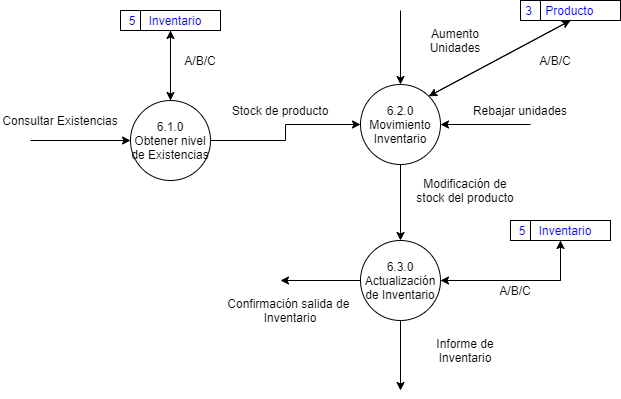

The diagram above was exported from draw.io. Its source (the exported page's mxGraphModel, read from the mxfile embedded in the PNG):
<mxGraphModel dx="1178" dy="599" grid="1" gridSize="10" guides="1" tooltips="1" connect="1" arrows="1" fold="1" page="1" pageScale="1" pageWidth="1169" pageHeight="827" math="0" shadow="0">
  <root>
    <mxCell id="0" />
    <mxCell id="1" parent="0" />
    <mxCell id="YrQu48t48mzW6hmWvOTf-6" style="edgeStyle=orthogonalEdgeStyle;rounded=0;orthogonalLoop=1;jettySize=auto;html=1;exitX=0.5;exitY=0;exitDx=0;exitDy=0;entryX=0.5;entryY=1;entryDx=0;entryDy=0;" parent="1" source="YrQu48t48mzW6hmWvOTf-1" target="YrQu48t48mzW6hmWvOTf-4" edge="1">
      <mxGeometry relative="1" as="geometry" />
    </mxCell>
    <mxCell id="YrQu48t48mzW6hmWvOTf-18" style="edgeStyle=orthogonalEdgeStyle;rounded=0;orthogonalLoop=1;jettySize=auto;html=1;exitX=1;exitY=0.5;exitDx=0;exitDy=0;" parent="1" source="YrQu48t48mzW6hmWvOTf-1" target="YrQu48t48mzW6hmWvOTf-8" edge="1">
      <mxGeometry relative="1" as="geometry" />
    </mxCell>
    <mxCell id="YrQu48t48mzW6hmWvOTf-1" value="6.1.0&lt;br&gt;Obtener nivel de Existencias" style="ellipse;whiteSpace=wrap;html=1;aspect=fixed;" parent="1" vertex="1">
      <mxGeometry x="330" y="240" width="80" height="80" as="geometry" />
    </mxCell>
    <mxCell id="YrQu48t48mzW6hmWvOTf-2" value="" style="endArrow=classic;html=1;entryX=0;entryY=0.5;entryDx=0;entryDy=0;" parent="1" target="YrQu48t48mzW6hmWvOTf-1" edge="1">
      <mxGeometry width="50" height="50" relative="1" as="geometry">
        <mxPoint x="230" y="280" as="sourcePoint" />
        <mxPoint x="280" y="260" as="targetPoint" />
      </mxGeometry>
    </mxCell>
    <mxCell id="YrQu48t48mzW6hmWvOTf-3" value="Consultar Existencias" style="text;html=1;strokeColor=none;fillColor=none;align=center;verticalAlign=middle;whiteSpace=wrap;rounded=0;" parent="1" vertex="1">
      <mxGeometry x="200" y="250" width="120" height="20" as="geometry" />
    </mxCell>
    <mxCell id="YrQu48t48mzW6hmWvOTf-5" style="edgeStyle=orthogonalEdgeStyle;rounded=0;orthogonalLoop=1;jettySize=auto;html=1;exitX=0.5;exitY=1;exitDx=0;exitDy=0;" parent="1" source="YrQu48t48mzW6hmWvOTf-4" target="YrQu48t48mzW6hmWvOTf-1" edge="1">
      <mxGeometry relative="1" as="geometry" />
    </mxCell>
    <mxCell id="YrQu48t48mzW6hmWvOTf-4" value="&amp;nbsp; 5&amp;nbsp; &amp;nbsp; Inventario" style="shape=internalStorage;whiteSpace=wrap;html=1;backgroundOutline=1;align=left;fontColor=#0000FF;" parent="1" vertex="1">
      <mxGeometry x="320" y="150" width="100" height="20" as="geometry" />
    </mxCell>
    <mxCell id="YrQu48t48mzW6hmWvOTf-7" value="A/B/C" style="text;html=1;strokeColor=none;fillColor=none;align=center;verticalAlign=middle;whiteSpace=wrap;rounded=0;" parent="1" vertex="1">
      <mxGeometry x="380" y="190" width="40" height="20" as="geometry" />
    </mxCell>
    <mxCell id="YrQu48t48mzW6hmWvOTf-22" style="edgeStyle=orthogonalEdgeStyle;rounded=0;orthogonalLoop=1;jettySize=auto;html=1;exitX=0.5;exitY=1;exitDx=0;exitDy=0;" parent="1" source="YrQu48t48mzW6hmWvOTf-8" edge="1">
      <mxGeometry relative="1" as="geometry">
        <mxPoint x="600" y="380" as="targetPoint" />
      </mxGeometry>
    </mxCell>
    <mxCell id="YrQu48t48mzW6hmWvOTf-37" style="rounded=0;orthogonalLoop=1;jettySize=auto;html=1;exitX=1;exitY=0;exitDx=0;exitDy=0;entryX=0.5;entryY=1;entryDx=0;entryDy=0;" parent="1" source="YrQu48t48mzW6hmWvOTf-8" target="YrQu48t48mzW6hmWvOTf-36" edge="1">
      <mxGeometry relative="1" as="geometry" />
    </mxCell>
    <mxCell id="YrQu48t48mzW6hmWvOTf-8" value="6.2.0&lt;br&gt;Movimiento Inventario" style="ellipse;whiteSpace=wrap;html=1;aspect=fixed;" parent="1" vertex="1">
      <mxGeometry x="560" y="224" width="80" height="80" as="geometry" />
    </mxCell>
    <mxCell id="YrQu48t48mzW6hmWvOTf-11" value="" style="endArrow=classic;html=1;entryX=0.5;entryY=0;entryDx=0;entryDy=0;" parent="1" target="YrQu48t48mzW6hmWvOTf-8" edge="1">
      <mxGeometry width="50" height="50" relative="1" as="geometry">
        <mxPoint x="600" y="150" as="sourcePoint" />
        <mxPoint x="660" y="90" as="targetPoint" />
      </mxGeometry>
    </mxCell>
    <mxCell id="YrQu48t48mzW6hmWvOTf-12" value="Aumento Unidades" style="text;html=1;strokeColor=none;fillColor=none;align=center;verticalAlign=middle;whiteSpace=wrap;rounded=0;" parent="1" vertex="1">
      <mxGeometry x="610" y="170" width="90" height="20" as="geometry" />
    </mxCell>
    <mxCell id="YrQu48t48mzW6hmWvOTf-16" value="Stock de producto" style="text;html=1;strokeColor=none;fillColor=none;align=center;verticalAlign=middle;whiteSpace=wrap;rounded=0;" parent="1" vertex="1">
      <mxGeometry x="430" y="240" width="100" height="20" as="geometry" />
    </mxCell>
    <mxCell id="YrQu48t48mzW6hmWvOTf-20" value="" style="endArrow=classic;html=1;entryX=1;entryY=0.5;entryDx=0;entryDy=0;" parent="1" target="YrQu48t48mzW6hmWvOTf-8" edge="1">
      <mxGeometry width="50" height="50" relative="1" as="geometry">
        <mxPoint x="730" y="264" as="sourcePoint" />
        <mxPoint x="760" y="240" as="targetPoint" />
      </mxGeometry>
    </mxCell>
    <mxCell id="YrQu48t48mzW6hmWvOTf-21" value="Rebajar unidades" style="text;html=1;strokeColor=none;fillColor=none;align=center;verticalAlign=middle;whiteSpace=wrap;rounded=0;" parent="1" vertex="1">
      <mxGeometry x="660" y="240" width="120" height="20" as="geometry" />
    </mxCell>
    <mxCell id="YrQu48t48mzW6hmWvOTf-23" value="Modificación de stock del producto" style="text;html=1;strokeColor=none;fillColor=none;align=center;verticalAlign=middle;whiteSpace=wrap;rounded=0;" parent="1" vertex="1">
      <mxGeometry x="610" y="320" width="110" height="20" as="geometry" />
    </mxCell>
    <mxCell id="YrQu48t48mzW6hmWvOTf-27" style="edgeStyle=orthogonalEdgeStyle;rounded=0;orthogonalLoop=1;jettySize=auto;html=1;exitX=1;exitY=0.5;exitDx=0;exitDy=0;entryX=0.5;entryY=1;entryDx=0;entryDy=0;" parent="1" source="YrQu48t48mzW6hmWvOTf-25" target="YrQu48t48mzW6hmWvOTf-26" edge="1">
      <mxGeometry relative="1" as="geometry" />
    </mxCell>
    <mxCell id="YrQu48t48mzW6hmWvOTf-30" style="edgeStyle=orthogonalEdgeStyle;rounded=0;orthogonalLoop=1;jettySize=auto;html=1;exitX=0.5;exitY=1;exitDx=0;exitDy=0;" parent="1" source="YrQu48t48mzW6hmWvOTf-25" edge="1">
      <mxGeometry relative="1" as="geometry">
        <mxPoint x="600" y="530" as="targetPoint" />
      </mxGeometry>
    </mxCell>
    <mxCell id="YrQu48t48mzW6hmWvOTf-43" style="edgeStyle=none;rounded=0;orthogonalLoop=1;jettySize=auto;html=1;exitX=0;exitY=0.5;exitDx=0;exitDy=0;" parent="1" source="YrQu48t48mzW6hmWvOTf-25" edge="1">
      <mxGeometry relative="1" as="geometry">
        <mxPoint x="480" y="420" as="targetPoint" />
      </mxGeometry>
    </mxCell>
    <mxCell id="YrQu48t48mzW6hmWvOTf-25" value="6.3.0&lt;br&gt;Actualización de Inventario" style="ellipse;whiteSpace=wrap;html=1;aspect=fixed;" parent="1" vertex="1">
      <mxGeometry x="560" y="380" width="80" height="80" as="geometry" />
    </mxCell>
    <mxCell id="YrQu48t48mzW6hmWvOTf-28" style="edgeStyle=orthogonalEdgeStyle;rounded=0;orthogonalLoop=1;jettySize=auto;html=1;exitX=0.5;exitY=1;exitDx=0;exitDy=0;" parent="1" source="YrQu48t48mzW6hmWvOTf-26" target="YrQu48t48mzW6hmWvOTf-25" edge="1">
      <mxGeometry relative="1" as="geometry" />
    </mxCell>
    <mxCell id="YrQu48t48mzW6hmWvOTf-26" value="&amp;nbsp; 5&amp;nbsp; &amp;nbsp; Inventario" style="shape=internalStorage;whiteSpace=wrap;html=1;backgroundOutline=1;align=left;fontColor=#0000FF;" parent="1" vertex="1">
      <mxGeometry x="710" y="360" width="100" height="20" as="geometry" />
    </mxCell>
    <mxCell id="YrQu48t48mzW6hmWvOTf-31" value="A/B/C" style="text;html=1;strokeColor=none;fillColor=none;align=center;verticalAlign=middle;whiteSpace=wrap;rounded=0;" parent="1" vertex="1">
      <mxGeometry x="660" y="420" width="110" height="20" as="geometry" />
    </mxCell>
    <mxCell id="YrQu48t48mzW6hmWvOTf-38" style="rounded=0;orthogonalLoop=1;jettySize=auto;html=1;exitX=0.5;exitY=1;exitDx=0;exitDy=0;entryX=1;entryY=0;entryDx=0;entryDy=0;" parent="1" source="YrQu48t48mzW6hmWvOTf-36" target="YrQu48t48mzW6hmWvOTf-8" edge="1">
      <mxGeometry relative="1" as="geometry" />
    </mxCell>
    <mxCell id="YrQu48t48mzW6hmWvOTf-36" value="&amp;nbsp;3&amp;nbsp; &amp;nbsp; Producto" style="shape=internalStorage;whiteSpace=wrap;html=1;backgroundOutline=1;align=left;fontColor=#0000FF;" parent="1" vertex="1">
      <mxGeometry x="720" y="140" width="100" height="20" as="geometry" />
    </mxCell>
    <mxCell id="YrQu48t48mzW6hmWvOTf-40" value="A/B/C" style="text;html=1;strokeColor=none;fillColor=none;align=center;verticalAlign=middle;whiteSpace=wrap;rounded=0;" parent="1" vertex="1">
      <mxGeometry x="720" y="190" width="70" height="20" as="geometry" />
    </mxCell>
    <mxCell id="YrQu48t48mzW6hmWvOTf-41" value="Informe de Inventario" style="text;html=1;strokeColor=none;fillColor=none;align=center;verticalAlign=middle;whiteSpace=wrap;rounded=0;" parent="1" vertex="1">
      <mxGeometry x="610" y="480" width="110" height="20" as="geometry" />
    </mxCell>
    <mxCell id="YrQu48t48mzW6hmWvOTf-44" value="Confirmación salida de&amp;nbsp; Inventario" style="text;html=1;strokeColor=none;fillColor=none;align=center;verticalAlign=middle;whiteSpace=wrap;rounded=0;" parent="1" vertex="1">
      <mxGeometry x="420" y="440" width="140" height="20" as="geometry" />
    </mxCell>
  </root>
</mxGraphModel>